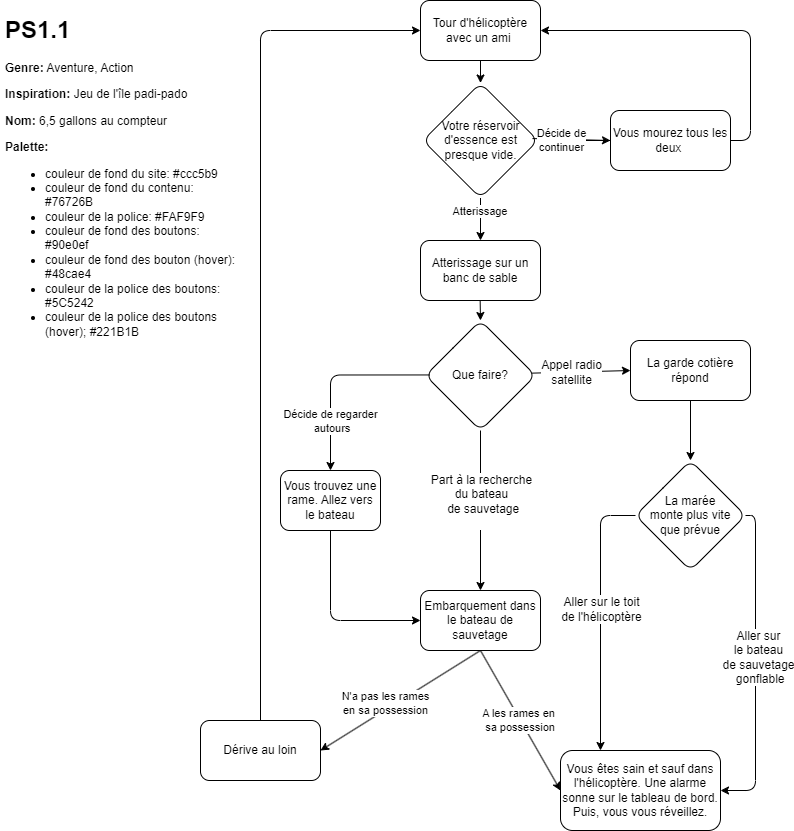

The diagram above was exported from draw.io. Its source (the exported page's mxGraphModel, read from the mxfile embedded in the PNG):
<mxGraphModel dx="977" dy="809" grid="1" gridSize="10" guides="1" tooltips="1" connect="1" arrows="1" fold="1" page="1" pageScale="1" pageWidth="850" pageHeight="1100" background="#ffffff" math="0" shadow="0">
  <root>
    <mxCell id="0" />
    <mxCell id="1" parent="0" />
    <mxCell id="53" style="edgeStyle=orthogonalEdgeStyle;html=1;exitX=0.5;exitY=0;exitDx=0;exitDy=0;entryX=0;entryY=0.5;entryDx=0;entryDy=0;" parent="1" source="52" target="2" edge="1">
      <mxGeometry relative="1" as="geometry" />
    </mxCell>
    <mxCell id="52" value="Dérive au loin" style="rounded=1;whiteSpace=wrap;html=1;" parent="1" vertex="1">
      <mxGeometry x="220" y="780" width="120" height="60" as="geometry" />
    </mxCell>
    <mxCell id="2" value="Tour d'hélicoptère avec un ami&amp;nbsp;" style="rounded=1;whiteSpace=wrap;html=1;" parent="1" vertex="1">
      <mxGeometry x="440" y="60" width="120" height="60" as="geometry" />
    </mxCell>
    <mxCell id="3" value="Votre réservoir d'essence est presque vide." style="rhombus;whiteSpace=wrap;html=1;rounded=1;" parent="1" vertex="1">
      <mxGeometry x="442.5" y="142.5" width="115" height="115" as="geometry" />
    </mxCell>
    <mxCell id="4" value="Atterissage sur un banc de sable" style="rounded=1;whiteSpace=wrap;html=1;" parent="1" vertex="1">
      <mxGeometry x="440" y="300" width="120" height="60" as="geometry" />
    </mxCell>
    <mxCell id="51" value="" style="edgeStyle=none;html=1;" parent="1" source="5" target="3" edge="1">
      <mxGeometry relative="1" as="geometry" />
    </mxCell>
    <mxCell id="5" value="Vous mourez tous les deux&amp;nbsp;" style="rounded=1;whiteSpace=wrap;html=1;" parent="1" vertex="1">
      <mxGeometry x="630" y="170" width="120" height="60" as="geometry" />
    </mxCell>
    <mxCell id="6" value="" style="endArrow=classic;html=1;entryX=0;entryY=0.5;entryDx=0;entryDy=0;exitX=0.952;exitY=0.483;exitDx=0;exitDy=0;exitPerimeter=0;" parent="1" source="3" target="5" edge="1">
      <mxGeometry width="50" height="50" relative="1" as="geometry">
        <mxPoint x="562.5" y="199.5" as="sourcePoint" />
        <mxPoint x="635" y="199.5" as="targetPoint" />
      </mxGeometry>
    </mxCell>
    <mxCell id="7" value="Décide de &lt;br&gt;continuer" style="edgeLabel;html=1;align=center;verticalAlign=middle;resizable=0;points=[];rounded=1;" parent="6" vertex="1" connectable="0">
      <mxGeometry x="0.3231" y="-1" relative="1" as="geometry">
        <mxPoint x="-23" y="-1" as="offset" />
      </mxGeometry>
    </mxCell>
    <mxCell id="8" value="" style="endArrow=classic;html=1;entryX=0.5;entryY=0;entryDx=0;entryDy=0;exitX=0.5;exitY=1;exitDx=0;exitDy=0;" parent="1" source="3" target="4" edge="1">
      <mxGeometry width="50" height="50" relative="1" as="geometry">
        <mxPoint x="550" y="210" as="sourcePoint" />
        <mxPoint x="615" y="210" as="targetPoint" />
      </mxGeometry>
    </mxCell>
    <mxCell id="9" value="Atterissage&amp;nbsp;" style="edgeLabel;html=1;align=center;verticalAlign=middle;resizable=0;points=[];rounded=1;" parent="8" vertex="1" connectable="0">
      <mxGeometry x="0.3231" y="-1" relative="1" as="geometry">
        <mxPoint x="1" y="-15" as="offset" />
      </mxGeometry>
    </mxCell>
    <mxCell id="10" value="" style="endArrow=classic;html=1;exitX=0.5;exitY=1;exitDx=0;exitDy=0;" parent="1" source="2" target="3" edge="1">
      <mxGeometry width="50" height="50" relative="1" as="geometry">
        <mxPoint x="770" y="410" as="sourcePoint" />
        <mxPoint x="820" y="360" as="targetPoint" />
      </mxGeometry>
    </mxCell>
    <mxCell id="11" value="" style="endArrow=classic;html=1;entryX=1;entryY=0.5;entryDx=0;entryDy=0;edgeStyle=orthogonalEdgeStyle;exitX=1;exitY=0.5;exitDx=0;exitDy=0;" parent="1" source="5" target="2" edge="1">
      <mxGeometry width="50" height="50" relative="1" as="geometry">
        <mxPoint x="670" y="240" as="sourcePoint" />
        <mxPoint x="660" y="240" as="targetPoint" />
        <Array as="points">
          <mxPoint x="770" y="200" />
          <mxPoint x="770" y="90" />
        </Array>
      </mxGeometry>
    </mxCell>
    <mxCell id="14" value="&lt;h1&gt;PS1.1&lt;/h1&gt;&lt;p&gt;&lt;b&gt;Genre:&lt;/b&gt; Aventure, Action&lt;/p&gt;&lt;p&gt;&lt;span style=&quot;background-color: initial;&quot;&gt;&lt;b&gt;Inspiration: &lt;/b&gt;Jeu de l'île padi-pado&lt;/span&gt;&lt;/p&gt;&lt;p&gt;&lt;span style=&quot;background-color: initial;&quot;&gt;&lt;b&gt;Nom:&lt;/b&gt; 6,5 gallons au compteur&lt;/span&gt;&lt;/p&gt;&lt;p&gt;&lt;span style=&quot;background-color: initial;&quot;&gt;&lt;b&gt;Palette:&lt;/b&gt;&amp;nbsp;&amp;nbsp;&lt;/span&gt;&lt;br&gt;&lt;/p&gt;&lt;p&gt;&lt;/p&gt;&lt;ul&gt;&lt;li&gt;&lt;span style=&quot;background-color: initial;&quot;&gt;couleur de fond du site: #&lt;/span&gt;ccc5b9&lt;/li&gt;&lt;li&gt;&lt;span style=&quot;background-color: initial;&quot;&gt;couleur de fond du contenu: #&lt;/span&gt;76726B&lt;/li&gt;&lt;li&gt;&lt;span style=&quot;background-color: initial;&quot;&gt;couleur de la police: #&lt;/span&gt;FAF9F9&lt;/li&gt;&lt;li&gt;&lt;span style=&quot;background-color: initial;&quot;&gt;couleur de fond des boutons: #&lt;/span&gt;90e0ef&lt;/li&gt;&lt;li&gt;&lt;span style=&quot;background-color: initial;&quot;&gt;couleur de fond des bouton (hover): #&lt;/span&gt;48cae4&lt;/li&gt;&lt;li&gt;&lt;span style=&quot;background-color: initial;&quot;&gt;couleur de la police des boutons: #&lt;/span&gt;5C5242&lt;/li&gt;&lt;li&gt;&lt;span style=&quot;background-color: initial;&quot;&gt;couleur de la police des boutons (hover); #&lt;/span&gt;221B1B&lt;/li&gt;&lt;/ul&gt;&lt;p&gt;&lt;/p&gt;&lt;p&gt;&lt;span style=&quot;background-color: initial;&quot;&gt;&lt;br&gt;&lt;/span&gt;&lt;/p&gt;" style="text;html=1;strokeColor=none;fillColor=none;spacing=5;spacingTop=-20;whiteSpace=wrap;overflow=hidden;rounded=0;" parent="1" vertex="1">
      <mxGeometry x="20" y="70" width="240" height="390" as="geometry" />
    </mxCell>
    <mxCell id="21" style="edgeStyle=none;html=1;entryX=0;entryY=0.5;entryDx=0;entryDy=0;exitX=0.951;exitY=0.479;exitDx=0;exitDy=0;exitPerimeter=0;" parent="1" source="16" target="20" edge="1">
      <mxGeometry relative="1" as="geometry">
        <mxPoint x="520" y="460" as="sourcePoint" />
      </mxGeometry>
    </mxCell>
    <mxCell id="24" value="&lt;span style=&quot;font-size: 12px;&quot;&gt;Appel radio &lt;br&gt;satellite&lt;/span&gt;" style="edgeLabel;html=1;align=center;verticalAlign=middle;resizable=0;points=[];" parent="21" vertex="1" connectable="0">
      <mxGeometry x="0.366" y="1" relative="1" as="geometry">
        <mxPoint x="-28" y="2" as="offset" />
      </mxGeometry>
    </mxCell>
    <mxCell id="22" style="edgeStyle=none;html=1;exitX=0.5;exitY=1;exitDx=0;exitDy=0;entryX=0.5;entryY=0;entryDx=0;entryDy=0;" parent="1" source="16" target="19" edge="1">
      <mxGeometry relative="1" as="geometry" />
    </mxCell>
    <mxCell id="23" value="&lt;span style=&quot;font-size: 12px;&quot;&gt;Part à la recherche &lt;br&gt;du bateau&lt;br&gt;&amp;nbsp;de sauvetage &lt;br&gt;&lt;br&gt;&lt;/span&gt;" style="edgeLabel;html=1;align=center;verticalAlign=middle;resizable=0;points=[];" parent="22" vertex="1" connectable="0">
      <mxGeometry x="0.3384" y="1" relative="1" as="geometry">
        <mxPoint x="-1" y="-37" as="offset" />
      </mxGeometry>
    </mxCell>
    <mxCell id="16" value="Que faire?" style="rhombus;whiteSpace=wrap;html=1;rounded=1;" parent="1" vertex="1">
      <mxGeometry x="445" y="380" width="110" height="110" as="geometry" />
    </mxCell>
    <mxCell id="17" value="" style="endArrow=classic;html=1;exitX=0.5;exitY=1;exitDx=0;exitDy=0;entryX=0.5;entryY=0;entryDx=0;entryDy=0;" parent="1" target="16" edge="1">
      <mxGeometry width="50" height="50" relative="1" as="geometry">
        <mxPoint x="499.66" y="359.9999999999999" as="sourcePoint" />
        <mxPoint x="499.66" y="385" as="targetPoint" />
      </mxGeometry>
    </mxCell>
    <mxCell id="26" style="edgeStyle=none;html=1;exitX=0.5;exitY=1;exitDx=0;exitDy=0;entryX=1;entryY=0.5;entryDx=0;entryDy=0;" parent="1" source="19" target="52" edge="1">
      <mxGeometry relative="1" as="geometry">
        <mxPoint x="497.5" y="765" as="targetPoint" />
      </mxGeometry>
    </mxCell>
    <mxCell id="59" value="N'a pas les rames &lt;br&gt;en sa possession" style="edgeLabel;html=1;align=center;verticalAlign=middle;resizable=0;points=[];" parent="26" vertex="1" connectable="0">
      <mxGeometry x="0.4486" y="-2" relative="1" as="geometry">
        <mxPoint x="22" y="-18" as="offset" />
      </mxGeometry>
    </mxCell>
    <mxCell id="58" style="edgeStyle=none;html=1;exitX=0.5;exitY=1;exitDx=0;exitDy=0;entryX=0;entryY=0.5;entryDx=0;entryDy=0;" parent="1" source="19" target="35" edge="1">
      <mxGeometry relative="1" as="geometry" />
    </mxCell>
    <mxCell id="60" value="A les rames en&lt;br&gt;&amp;nbsp;sa possession" style="edgeLabel;html=1;align=center;verticalAlign=middle;resizable=0;points=[];" parent="58" vertex="1" connectable="0">
      <mxGeometry x="-0.3754" y="1" relative="1" as="geometry">
        <mxPoint x="12" y="27" as="offset" />
      </mxGeometry>
    </mxCell>
    <mxCell id="19" value="Embarquement dans le bateau de sauvetage" style="rounded=1;whiteSpace=wrap;html=1;" parent="1" vertex="1">
      <mxGeometry x="440" y="650" width="120" height="60" as="geometry" />
    </mxCell>
    <mxCell id="34" style="edgeStyle=none;html=1;exitX=0.5;exitY=1;exitDx=0;exitDy=0;entryX=0.5;entryY=0;entryDx=0;entryDy=0;" parent="1" source="20" target="33" edge="1">
      <mxGeometry relative="1" as="geometry" />
    </mxCell>
    <mxCell id="20" value="La garde cotière répond" style="rounded=1;whiteSpace=wrap;html=1;" parent="1" vertex="1">
      <mxGeometry x="650" y="400" width="120" height="60" as="geometry" />
    </mxCell>
    <mxCell id="38" style="edgeStyle=orthogonalEdgeStyle;html=1;exitX=0;exitY=0.5;exitDx=0;exitDy=0;entryX=0.25;entryY=0;entryDx=0;entryDy=0;" parent="1" source="33" target="35" edge="1">
      <mxGeometry relative="1" as="geometry">
        <mxPoint x="660" y="800" as="targetPoint" />
        <mxPoint x="690" y="630" as="sourcePoint" />
        <Array as="points">
          <mxPoint x="620" y="575" />
        </Array>
      </mxGeometry>
    </mxCell>
    <mxCell id="40" value="&lt;span style=&quot;font-size: 12px;&quot;&gt;Aller sur le toit &lt;br&gt;de l'hélicoptère&lt;/span&gt;" style="edgeLabel;html=1;align=center;verticalAlign=middle;resizable=0;points=[];" parent="38" vertex="1" connectable="0">
      <mxGeometry x="0.4427" y="-1" relative="1" as="geometry">
        <mxPoint x="1" y="-67" as="offset" />
      </mxGeometry>
    </mxCell>
    <mxCell id="39" style="edgeStyle=orthogonalEdgeStyle;html=1;entryX=1;entryY=0.5;entryDx=0;entryDy=0;exitX=1;exitY=0.5;exitDx=0;exitDy=0;" parent="1" source="33" target="35" edge="1">
      <mxGeometry relative="1" as="geometry">
        <mxPoint x="785" y="580" as="sourcePoint" />
        <mxPoint x="760" y="865" as="targetPoint" />
      </mxGeometry>
    </mxCell>
    <mxCell id="41" value="&lt;span style=&quot;font-size: 12px;&quot;&gt;Aller sur &lt;br&gt;le bateau&lt;/span&gt;&lt;br style=&quot;border-color: var(--border-color); font-size: 12px;&quot;&gt;&lt;span style=&quot;font-size: 12px;&quot;&gt;de sauvetage&lt;br&gt;&amp;nbsp;gonflable&lt;/span&gt;" style="edgeLabel;html=1;align=center;verticalAlign=middle;resizable=0;points=[];" parent="39" vertex="1" connectable="0">
      <mxGeometry x="0.4256" y="2" relative="1" as="geometry">
        <mxPoint y="-77" as="offset" />
      </mxGeometry>
    </mxCell>
    <mxCell id="33" value="La marée &lt;br&gt;monte plus vite &lt;br&gt;que prévue" style="rhombus;whiteSpace=wrap;html=1;rounded=1;" parent="1" vertex="1">
      <mxGeometry x="655" y="520" width="110" height="110" as="geometry" />
    </mxCell>
    <mxCell id="35" value="Vous êtes sain et sauf dans l'hélicoptère. Une alarme sonne sur le tableau de bord. Puis, vous vous réveillez." style="rounded=1;whiteSpace=wrap;html=1;" parent="1" vertex="1">
      <mxGeometry x="580" y="810" width="160" height="80" as="geometry" />
    </mxCell>
    <mxCell id="56" style="edgeStyle=orthogonalEdgeStyle;html=1;entryX=0;entryY=0.5;entryDx=0;entryDy=0;exitX=0.5;exitY=1;exitDx=0;exitDy=0;" parent="1" source="61" target="19" edge="1">
      <mxGeometry relative="1" as="geometry">
        <Array as="points">
          <mxPoint x="350" y="680" />
        </Array>
        <mxPoint x="370" y="610" as="sourcePoint" />
      </mxGeometry>
    </mxCell>
    <mxCell id="55" value="" style="endArrow=classic;html=1;exitX=0.036;exitY=0.495;exitDx=0;exitDy=0;entryX=0.25;entryY=0;entryDx=0;entryDy=0;exitPerimeter=0;edgeStyle=orthogonalEdgeStyle;" parent="1" source="16" edge="1">
      <mxGeometry width="50" height="50" relative="1" as="geometry">
        <mxPoint x="440" y="630" as="sourcePoint" />
        <mxPoint x="350" y="530" as="targetPoint" />
      </mxGeometry>
    </mxCell>
    <mxCell id="57" value="Décide de regarder&lt;br&gt;&amp;nbsp;autours" style="edgeLabel;html=1;align=center;verticalAlign=middle;resizable=0;points=[];" parent="55" vertex="1" connectable="0">
      <mxGeometry x="-0.2471" y="2" relative="1" as="geometry">
        <mxPoint x="-26" y="44" as="offset" />
      </mxGeometry>
    </mxCell>
    <mxCell id="61" value="Vous trouvez une rame. Allez vers le bateau" style="rounded=1;whiteSpace=wrap;html=1;" parent="1" vertex="1">
      <mxGeometry x="300" y="530" width="100" height="60" as="geometry" />
    </mxCell>
  </root>
</mxGraphModel>